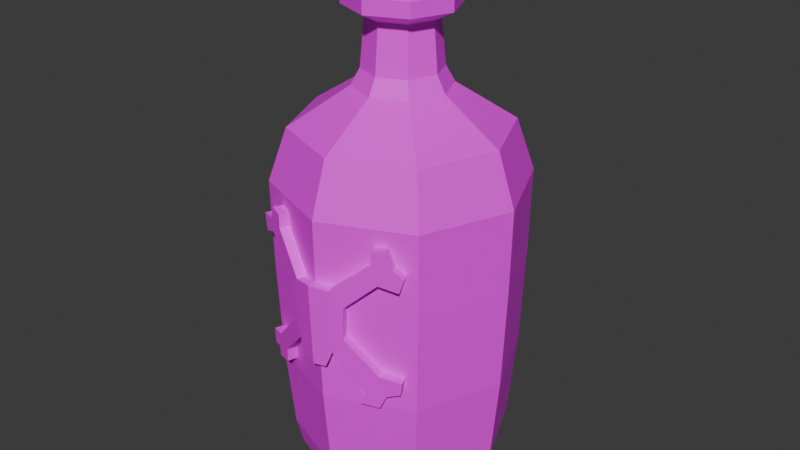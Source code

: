# Source: SM_Prop_Rum_Bottle_01.blend  (saved by Blender 4.5.88; exported with 4.5.12 LTS)
import bpy
from mathutils import Matrix  # noqa: F401  (used for matrix-valued properties, if any)

bpy.ops.wm.read_factory_settings(use_empty=True)
scene = bpy.context.scene
scene.name = 'Scene'

# ---- collections
col_sm_prop_rum_bottle_01 = bpy.data.collections.new('SM_Prop_Rum_Bottle_01'); scene.collection.children.link(col_sm_prop_rum_bottle_01)

# ---- images (referenced by path relative to the original .blend; pixels are not part of the script)
import os
ASSET_DIR = os.environ.get("B2B_ASSET_DIR", "")  # directory of the original .blend (textures are referenced by path, not embedded)
HERE = os.path.dirname(os.path.abspath(__file__))  # packed textures are extracted next to this script under _unpacked/

def load_image(name, relpath, width, height, colorspace="sRGB"):
    """Load a texture the original file referenced (path relative to the .blend, or extracted next to this script)."""
    p = next((c for c in (os.path.join(HERE, relpath), os.path.join(ASSET_DIR, relpath)) if relpath and os.path.exists(c)), "")
    if p:
        img = bpy.data.images.load(p, check_existing=True)
        img.name = name
    else:  # same state as the original file: an image datablock whose file is absent (Cycles renders it pink)
        img = bpy.data.images.new(name, width, height)
        img.source = "FILE"
        img.filepath = "//" + (relpath or name)
    img.colorspace_settings.name = colorspace
    return img
img_file1287 = load_image('file1287', 'PolygonClub_Texture_01.psd', 1024, 1024, 'sRGB')

# ---- materials (node trees are filled in below, after node groups)
mat_polygonclub_mat11 = bpy.data.materials.new('PolygonClub_MAT11')
mat_polygonclub_mat11.diffuse_color = (1.0, 1.0, 1.0, 1.0)
mat_polygonclub_mat11.roughness = 0.5528

# ---- material node trees
mat_polygonclub_mat11.use_nodes = True; mat_polygonclub_mat11.node_tree.nodes.clear()
_N = mat_polygonclub_mat11.node_tree.nodes; _L = mat_polygonclub_mat11.node_tree.links
n0 = _N.new('ShaderNodeBsdfPrincipled'); n0.name = 'Principled BSDF'; n0.location = (-200, 100)
n0.inputs[2].default_value = 0.5528
n0.inputs[27].default_value = (0.0, 0.0, 0.0, 1.0)
n0.inputs[28].default_value = 1.0
n1 = _N.new('ShaderNodeOutputMaterial'); n1.name = 'Material Output'; n1.location = (200, 100)
n2 = _N.new('ShaderNodeNormalMap'); n2.name = 'Normal Map'; n2.location = (-600, -600)
n2.label = 'Normal/Map'
n3 = _N.new('ShaderNodeTexImage'); n3.name = 'Image Texture'; n3.location = (-600, 300)
n3.image = img_file1287
_L.new(n0.outputs[0], n1.inputs[0])
_L.new(n2.outputs[0], n0.inputs[5])
_L.new(n3.outputs[0], n0.inputs[0])
n1.is_active_output = True

# ---- world
world_world = bpy.data.worlds.new('World'); scene.world = world_world
world_world.use_nodes = True; world_world.node_tree.nodes.clear()
_N = world_world.node_tree.nodes; _L = world_world.node_tree.links
n0 = _N.new('ShaderNodeOutputWorld'); n0.name = 'World Output'; n0.location = (200, 100)
n1 = _N.new('ShaderNodeBackground'); n1.name = 'Background'; n1.location = (-200, 100)
n1.inputs[0].default_value = (0.05088, 0.05088, 0.05088, 1.0)
_L.new(n1.outputs[0], n0.inputs[0])
n0.is_active_output = True
world_world.color = (0.05088, 0.05088, 0.05088)
world_world.sun_shadow_jitter_overblur = 0.0

# ---- meshes
me_mesh = bpy.data.meshes.new('Mesh')
me_mesh.from_pydata([(0.01996, -0.01996, 0.4194), (0.02822, 4.006e-08, 0.4194), (0.01996, 0.01996, 0.4194), (-3.24e-09, 0.02822, 0.4194), (-0.02822, 2.537e-08, 0.4194), (-0.01996, -0.01996, 0.4194), (-1.059e-08, -0.02036, 0.3676), (0.0144, -0.0144, 0.3676), (0.02036, 3.247e-08, 0.3676), (0.0144, 0.0144, 0.3676), (-5.864e-09, 0.02036, 0.3676), (-0.0144, 0.0144, 0.3676), (-0.02036, 2.618e-08, 0.3676), (-0.0144, -0.0144, 0.3676), (0.0006028, -0.03656, 0.3186), (0.02627, -0.02542, 0.3186), (0.03656, 0.0006028, 0.3186), (0.02542, 0.02627, 0.3186), (-0.0006028, 0.03656, 0.3186), (-0.02627, 0.02542, 0.3186), (-0.03656, -0.0006028, 0.3186), (-0.02542, -0.02627, 0.3186), (0.0004348, -0.02637, 0.3679), (0.01895, -0.01834, 0.3679), (0.02637, 0.0004348, 0.3679), (0.01834, 0.01895, 0.3679), (-0.0004348, 0.02637, 0.3679), (-0.01895, 0.01834, 0.3679), (-0.02637, -0.0004348, 0.3679), (-0.01834, -0.01895, 0.3679), (0.0006987, -0.04237, 0.3762), (0.03045, -0.02946, 0.3762), (0.04237, 0.0006987, 0.3762), (0.02946, 0.03045, 0.3762), (-0.0006987, 0.04237, 0.3762), (-0.03045, 0.02946, 0.3762), (-0.04237, -0.0006986, 0.3762), (-0.02946, -0.03045, 0.3762), (0.0005836, -0.03539, 0.3923), (0.0006987, -0.04237, 0.3875), (0.02544, -0.02461, 0.3923), (0.03045, -0.02946, 0.3875), (0.03539, 0.0005837, 0.3923), (0.04237, 0.0006987, 0.3875), (0.02461, 0.02544, 0.3923), (0.02946, 0.03045, 0.3875), (-0.0005836, 0.03539, 0.3923), (-0.0006987, 0.04237, 0.3875), (-0.02544, 0.02461, 0.3923), (-0.03045, 0.02946, 0.3875), (-0.03539, -0.0005836, 0.3923), (-0.04237, -0.0006986, 0.3875), (-0.02461, -0.02544, 0.3923), (-0.02946, -0.03045, 0.3875), (0.001507, -0.09141, 0.1064), (0.0657, -0.06357, 0.1064), (0.09141, 0.001507, 0.1064), (0.06357, 0.0657, 0.1064), (-0.001507, 0.09141, 0.1064), (-0.0657, 0.06357, 0.1064), (-0.09141, -0.001507, 0.1064), (-0.06357, -0.0657, 0.1064), (0.06799, -0.06578, 0.1834), (0.09459, 0.00156, 0.1834), (0.06578, 0.06799, 0.1834), (-0.00156, 0.09459, 0.1834), (-0.06799, 0.06578, 0.1834), (-0.09459, -0.00156, 0.1834), (-0.06578, -0.06799, 0.1834), (0.001404, -0.08516, 0.03902), (0.001034, -0.06269, -6.679e-05), (0.06121, -0.05923, 0.03902), (0.04506, -0.0436, -6.679e-05), (0.08516, 0.001404, 0.03902), (0.06269, 0.001034, -6.679e-05), (0.05923, 0.06121, 0.03902), (0.0436, 0.04506, -6.679e-05), (-0.001404, 0.08516, 0.03902), (-0.001034, 0.06269, -6.68e-05), (-0.06121, 0.05923, 0.03902), (-0.04506, 0.0436, -6.679e-05), (-0.08516, -0.001404, 0.03902), (-0.06269, -0.001034, -6.679e-05), (-0.05923, -0.06121, 0.03902), (-0.0436, -0.04506, -6.679e-05), (0.0004891, -0.02966, 0.3311), (0.02132, -0.02063, 0.3311), (0.02966, 0.0004891, 0.3311), (0.02063, 0.02132, 0.3311), (-0.0004891, 0.02966, 0.3311), (-0.02132, 0.02063, 0.3311), (-0.02966, -0.0004891, 0.3311), (-0.02063, -0.02132, 0.3311), (0.00135, -0.08189, 0.2895), (0.00158, -0.09581, 0.2492), (0.06886, -0.06663, 0.2492), (0.09581, 0.00158, 0.2492), (0.06663, 0.06886, 0.2492), (-0.00158, 0.09581, 0.2492), (-0.06886, 0.06663, 0.2492), (-0.09581, -0.00158, 0.2492), (-0.06663, -0.06886, 0.2492), (0.001317, -0.07988, 0.01757), (0.05742, -0.05555, 0.01757), (-0.05555, -0.05742, 0.01757), (0.07988, 0.001317, 0.01757), (0.05555, 0.05742, 0.01757), (-0.001317, 0.07988, 0.01757), (-0.05742, 0.05555, 0.01757), (-0.07988, -0.001317, 0.01757), (0.05886, -0.05695, 0.2895), (0.08189, 0.00135, 0.2895), (0.05695, 0.05886, 0.2895), (-0.00135, 0.08189, 0.2895), (-0.05886, 0.05695, 0.2895), (-0.08189, -0.00135, 0.2895), (-0.05695, -0.05886, 0.2895), (0.001566, -0.09495, 0.2028), (0.01292, -0.09001, 0.2016), (0.04024, -0.07859, 0.2247), (0.04107, -0.07844, 0.2364), (0.04995, -0.07462, 0.2376), (0.054, -0.07262, 0.2248), (0.06131, -0.06934, 0.2184), (0.05813, -0.07053, 0.2085), (0.04449, -0.0765, 0.2114), (0.02192, -0.0859, 0.1906), (0.001531, -0.09283, 0.1408), (0.02072, -0.08548, 0.1642), (0.04307, -0.0747, 0.138), (0.05862, -0.06783, 0.135), (0.05729, -0.06802, 0.1255), (0.04814, -0.07184, 0.1219), (0.04307, -0.0736, 0.1114), (0.03015, -0.07925, 0.1127), (0.03376, -0.07812, 0.1232), (0.01287, -0.0884, 0.1524), (0.007909, -0.09007, 0.1409), (-0.01001, -0.08833, 0.1421), (-0.01155, -0.08815, 0.1527), (-0.03851, -0.07637, 0.125), (-0.03998, -0.07531, 0.1134), (-0.05175, -0.07058, 0.1113), (-0.05246, -0.07065, 0.1199), (-0.05895, -0.06804, 0.1188), (-0.05927, -0.06841, 0.131), (-0.04792, -0.07298, 0.133), (-0.01938, -0.08549, 0.1632), (-0.01073, -0.09006, 0.201), (-0.03498, -0.08098, 0.2283), (-0.03488, -0.08122, 0.2391), (-0.04472, -0.07735, 0.2401), (-0.04775, -0.07598, 0.2305), (-0.05867, -0.07165, 0.2293), (-0.05636, -0.07232, 0.2167), (-0.04645, -0.0763, 0.2201), (-0.01989, -0.08634, 0.1954), (0.001685, -0.1022, 0.2033), (-0.0136, -0.09732, 0.2008), (-0.02276, -0.0936, 0.195), (-0.03785, -0.08826, 0.2285), (-0.04932, -0.08357, 0.2201), (-0.06154, -0.07892, 0.2295), (-0.05923, -0.07958, 0.2161), (-0.05062, -0.08325, 0.2305), (-0.0476, -0.08462, 0.2403), (-0.03775, -0.08849, 0.2392), (0.02503, -0.09305, 0.1899), (0.01603, -0.09718, 0.2016), (0.0476, -0.08366, 0.2113), (0.04335, -0.08576, 0.2249), (0.05711, -0.07979, 0.2247), (0.05305, -0.0818, 0.2379), (0.04418, -0.08562, 0.2366), (0.06124, -0.07769, 0.2079), (0.06442, -0.07651, 0.2185), (0.03326, -0.08641, 0.1121), (0.03687, -0.08527, 0.1224), (0.04617, -0.08075, 0.1107), (0.05125, -0.07899, 0.1215), (0.00165, -0.1, 0.1393), (0.01102, -0.09719, 0.1394), (0.01598, -0.09556, 0.1521), (0.02383, -0.09268, 0.1645), (0.04618, -0.08187, 0.1377), (0.06173, -0.07501, 0.1349), (0.0604, -0.07517, 0.1249), (-0.06182, -0.07528, 0.118), (-0.06214, -0.07569, 0.1309), (-0.05533, -0.07791, 0.1195), (-0.05079, -0.08024, 0.1326), (-0.05462, -0.07783, 0.1106), (-0.04285, -0.08256, 0.1129), (-0.04138, -0.08362, 0.1244), (-0.02225, -0.09277, 0.1633), (-0.01442, -0.09542, 0.1524), (-0.01288, -0.09555, 0.1407), (0.007339, -0.02518, 0.4194), (0.001203, -0.01611, 0.4194), (-0.004779, -0.02624, 0.4194), (-1.308e-08, -0.02502, 0.3983), (-0.01791, 0.01791, 0.4003), (-0.02198, 0.01507, 0.4194), (-0.008393, 0.007961, 0.4194), (-0.01402, 0.02242, 0.4194)], [], [(0, 7, 8, 1), (1, 8, 9, 2), (2, 9, 10, 3), (4, 12, 13, 5), (197, 198, 200), (198, 199, 200), (201, 203, 204), (14, 15, 86, 85), (15, 16, 87, 86), (16, 17, 88, 87), (17, 18, 89, 88), (18, 19, 90, 89), (19, 20, 91, 90), (20, 21, 92, 91), (21, 14, 85, 92), (23, 22, 85, 86), (24, 23, 86, 87), (25, 24, 87, 88), (26, 25, 88, 89), (27, 26, 89, 90), (28, 27, 90, 91), (29, 28, 91, 92), (22, 29, 92, 85), (22, 23, 31, 30), (23, 24, 32, 31), (24, 25, 33, 32), (25, 26, 34, 33), (26, 27, 35, 34), (27, 28, 36, 35), (28, 29, 37, 36), (29, 22, 30, 37), (38, 39, 41, 40), (39, 38, 52, 53), (40, 41, 43, 42), (42, 43, 45, 44), (44, 45, 47, 46), (46, 47, 49, 48), (48, 49, 51, 50), (50, 51, 53, 52), (46, 40, 42, 44), (30, 31, 41, 39), (31, 32, 43, 41), (32, 33, 45, 43), (33, 34, 47, 45), (34, 35, 49, 47), (35, 36, 51, 49), (36, 37, 53, 51), (37, 30, 39, 53), (69, 102, 103, 71), (70, 102, 104, 84), (71, 103, 105, 73), (73, 105, 106, 75), (75, 106, 107, 77), (77, 107, 108, 79), (79, 108, 109, 81), (81, 109, 104, 83), (69, 71, 55, 54), (71, 73, 56, 55), (73, 75, 57, 56), (75, 77, 58, 57), (77, 79, 59, 58), (81, 60, 59, 79), (81, 83, 61, 60), (83, 69, 54, 61), (82, 80, 70, 84), (70, 80, 78, 72), (72, 78, 76, 74), (52, 38, 48, 50), (48, 38, 40, 46), (93, 110, 15, 14), (110, 111, 16, 15), (111, 112, 17, 16), (112, 113, 18, 17), (113, 114, 19, 18), (114, 115, 20, 19), (115, 116, 21, 20), (116, 93, 14, 21), (126, 62, 125), (125, 62, 124), (117, 118, 94), (94, 119, 120), (95, 94, 120, 121), (95, 121, 122, 123), (95, 123, 62), (123, 124, 62), (62, 63, 96, 95), (63, 64, 97, 96), (64, 65, 98, 97), (65, 66, 99, 98), (66, 67, 100, 99), (67, 68, 101, 100), (159, 158, 160, 161), (162, 163, 161, 164), (161, 160, 164), (165, 164, 160, 166), (94, 93, 116, 101), (136, 137, 135), (127, 54, 137), (135, 137, 54, 134), (134, 54, 55, 133), (132, 133, 55, 131), (131, 55, 62, 130), (130, 62, 129), (55, 56, 63, 62), (56, 57, 64, 63), (57, 58, 65, 64), (58, 59, 66, 65), (59, 60, 67, 66), (60, 61, 68, 67), (139, 140, 138), (142, 143, 144, 61), (127, 138, 54), (54, 138, 140, 141), (61, 54, 141, 142), (68, 61, 144, 145), (145, 146, 68), (103, 102, 70, 72), (104, 102, 69, 83), (105, 103, 72, 74), (106, 105, 74, 76), (107, 106, 76, 78), (108, 107, 78, 80), (109, 108, 80, 82), (104, 109, 82, 84), (110, 93, 94, 95), (111, 110, 95, 96), (112, 111, 96, 97), (113, 112, 97, 98), (114, 113, 98, 99), (115, 114, 99, 100), (116, 115, 100, 101), (168, 182, 183, 167), (168, 167, 169, 170), (170, 171, 172, 173), (171, 169, 174, 175), (170, 169, 171), (177, 176, 178, 179), (184, 183, 182, 177), (177, 179, 184), (185, 184, 179, 186), (188, 187, 189, 190), (189, 191, 192, 193), (189, 193, 190), (194, 190, 193, 195), (195, 196, 180), (68, 156, 155), (155, 154, 68), (101, 68, 154, 153), (148, 117, 94), (149, 94, 150), (150, 94, 101, 151), (152, 151, 101, 153), (117, 148, 158, 157), (159, 156, 147, 194), (148, 149, 160, 158), (155, 156, 159, 161), (153, 154, 163, 162), (154, 155, 161, 163), (152, 153, 162, 164), (151, 152, 164, 165), (149, 150, 166, 160), (150, 151, 165, 166), (118, 117, 157, 168), (126, 125, 169, 167), (119, 118, 168, 170), (122, 121, 172, 171), (121, 120, 173, 172), (120, 119, 170, 173), (125, 124, 174, 169), (124, 123, 175, 174), (123, 122, 171, 175), (135, 134, 176, 177), (134, 133, 178, 176), (133, 132, 179, 178), (127, 137, 181, 180), (137, 136, 182, 181), (167, 183, 128, 126), (129, 128, 183, 184), (136, 135, 177, 182), (130, 129, 184, 185), (132, 131, 186, 179), (131, 130, 185, 186), (145, 144, 187, 188), (144, 143, 189, 187), (146, 145, 188, 190), (143, 142, 191, 189), (142, 141, 192, 191), (141, 140, 193, 192), (147, 146, 190, 194), (140, 139, 195, 193), (138, 127, 180, 196), (139, 138, 196, 195), (148, 94, 149), (94, 118, 119), (156, 68, 146, 147), (62, 126, 128, 129), (0, 1, 2, 198, 197), (198, 2, 3, 203), (198, 203, 5, 199), (5, 13, 6, 200, 199), (197, 200, 6, 7, 0), (202, 201, 11, 12, 4), (5, 203, 202, 4), (204, 203, 3), (3, 10, 11, 201, 204), (202, 203, 201), (195, 158, 159, 194), (182, 180, 181), (168, 157, 180, 182), (195, 180, 157, 158)])
me_mesh.polygons.foreach_set('use_smooth', [True] * 210)
_k = set([(0, 1), (0, 7), (0, 197), (1, 2), (1, 8), (2, 3), (2, 9), (2, 198), (3, 10), (3, 203), (3, 204), (4, 5), (4, 12), (4, 202), (5, 13), (5, 199), (5, 203), (6, 7), (6, 13), (6, 200), (7, 8), (8, 9), (9, 10), (10, 11), (11, 12), (11, 201), (12, 13), (14, 15), (14, 21), (14, 85), (14, 93), (15, 16), (15, 86), (15, 110), (16, 17), (16, 87), (16, 111), (17, 18), (17, 88), (17, 112), (18, 19), (18, 89), (18, 113), (19, 20), (19, 90), (19, 114), (20, 21), (20, 91), (20, 115), (21, 92), (21, 116), (22, 23), (22, 29), (22, 30), (22, 85), (23, 24), (23, 31), (23, 86), (24, 25), (24, 32), (24, 87), (25, 26), (25, 33), (25, 88), (26, 27), (26, 34), (26, 89), (27, 28), (27, 35), (27, 90), (28, 29), (28, 36), (28, 91), (29, 37), (29, 92), (30, 31), (30, 37), (30, 39), (31, 32), (31, 41), (32, 33), (32, 43), (33, 34), (33, 45), (34, 35), (34, 47), (35, 36), (35, 49), (36, 37), (36, 51), (37, 53), (38, 39), (38, 40), (38, 48), (38, 52), (39, 41), (39, 53), (40, 41), (40, 42), (40, 46), (41, 43), (42, 43), (42, 44), (43, 45), (44, 45), (44, 46), (45, 47), (46, 47), (46, 48), (47, 49), (48, 49), (48, 50), (49, 51), (50, 51), (50, 52), (51, 53), (52, 53), (54, 55), (54, 61), (54, 69), (54, 127), (54, 134), (54, 137), (54, 138), (54, 141), (55, 56), (55, 62), (55, 71), (55, 131), (55, 133), (56, 57), (56, 63), (56, 73), (57, 58), (57, 64), (57, 75), (58, 59), (58, 65), (58, 77), (59, 60), (59, 66), (59, 79), (60, 61), (60, 67), (60, 81), (61, 68), (61, 83), (61, 142), (61, 144), (62, 63), (62, 95), (62, 123), (62, 124), (62, 125), (62, 126), (62, 129), (62, 130), (63, 64), (63, 96), (64, 65), (64, 97), (65, 66), (65, 98), (66, 67), (66, 99), (67, 68), (67, 100), (68, 101), (68, 145), (68, 146), (68, 154), (68, 155), (68, 156), (69, 71), (69, 83), (69, 102), (70, 72), (70, 80), (70, 84), (70, 102), (71, 73), (71, 103), (72, 74), (72, 78), (72, 103), (73, 75), (73, 105), (74, 76), (74, 105), (75, 77), (75, 106), (76, 78), (76, 106), (77, 79), (77, 107), (78, 80), (78, 107), (79, 81), (79, 108), (80, 82), (80, 108), (81, 83), (81, 109), (82, 84), (82, 109), (83, 104), (84, 104), (85, 86), (85, 92), (86, 87), (87, 88), (88, 89), (89, 90), (90, 91), (91, 92), (93, 94), (93, 110), (93, 116), (94, 95), (94, 101), (94, 117), (94, 118), (94, 119), (94, 120), (94, 148), (94, 149), (94, 150), (95, 96), (95, 110), (95, 121), (95, 123), (96, 97), (96, 111), (97, 98), (97, 112), (98, 99), (98, 113), (99, 100), (99, 114), (100, 101), (100, 115), (101, 116), (101, 151), (101, 153), (102, 103), (102, 104), (103, 105), (104, 109), (105, 106), (106, 107), (107, 108), (108, 109), (110, 111), (111, 112), (112, 113), (113, 114), (114, 115), (115, 116), (117, 118), (117, 148), (117, 157), (118, 119), (118, 168), (119, 120), (119, 170), (120, 121), (120, 173), (121, 122), (121, 172), (122, 123), (122, 171), (123, 124), (123, 175), (124, 125), (124, 174), (125, 126), (125, 169), (126, 128), (126, 167), (127, 137), (127, 138), (127, 180), (128, 129), (128, 183), (129, 130), (129, 184), (130, 131), (130, 185), (131, 132), (131, 186), (132, 133), (132, 179), (133, 134), (133, 178), (134, 135), (134, 176), (135, 136), (135, 137), (135, 177), (136, 137), (136, 182), (137, 181), (138, 139), (138, 140), (138, 196), (139, 140), (139, 195), (140, 141), (140, 193), (141, 142), (141, 192), (142, 143), (142, 191), (143, 144), (143, 189), (144, 145), (144, 187), (145, 146), (145, 188), (146, 147), (146, 190), (147, 156), (147, 194), (148, 149), (148, 158), (149, 150), (149, 160), (150, 151), (150, 166), (151, 152), (151, 165), (152, 153), (152, 164), (153, 154), (153, 162), (154, 155), (154, 163), (155, 156), (155, 161), (156, 159), (157, 158), (157, 168), (157, 180), (158, 159), (158, 160), (158, 195), (159, 161), (159, 194), (160, 161), (160, 164), (160, 166), (161, 163), (161, 164), (162, 163), (162, 164), (164, 165), (165, 166), (167, 168), (167, 169), (167, 183), (168, 170), (168, 182), (169, 170), (169, 171), (169, 174), (170, 171), (170, 173), (171, 172), (171, 175), (172, 173), (174, 175), (176, 177), (176, 178), (177, 179), (177, 182), (177, 184), (178, 179), (179, 184), (179, 186), (180, 181), (180, 182), (180, 195), (180, 196), (181, 182), (182, 183), (183, 184), (184, 185), (185, 186), (187, 188), (187, 189), (188, 190), (189, 190), (189, 191), (189, 193), (190, 193), (190, 194), (191, 192), (192, 193), (193, 195), (194, 195), (195, 196), (197, 198), (197, 200), (198, 199), (198, 200), (198, 203), (199, 200), (201, 202), (201, 203), (201, 204), (202, 203), (203, 204)])
me_mesh.attributes.new('sharp_edge', 'BOOLEAN', 'EDGE').data.foreach_set('value', [ (min(e.vertices), max(e.vertices)) in _k for e in me_mesh.edges])
_uv = me_mesh.uv_layers.new(name='map1')
_uv.uv.foreach_set('vector', [0.358, 0.1474, 0.3581, 0.1482, 0.358, 0.1482, 0.3578, 0.1474, 0.3578, 0.1474, 0.358, 0.1482, 0.358, 0.1481, 0.3579, 0.1473, 0.3579, 0.1473, 0.358, 0.1481, 0.3582, 0.1481, 0.3582, 0.1473, 0.3588, 0.1473, 0.3586, 0.1482, 0.3586, 0.1482, 0.3587, 0.1474, 0.3583, 0.1474, 0.3583, 0.1474, 0.3584, 0.1478, 0.3583, 0.1474, 0.3585, 0.1474, 0.3584, 0.1478, 0.3585, 0.1476, 0.3584, 0.1473, 0.3585, 0.1473, 0.2511, 0.2071, 0.2508, 0.2071, 0.2508, 0.2069, 0.2511, 0.2069, 0.2508, 0.2071, 0.2506, 0.2071, 0.2507, 0.2069, 0.2508, 0.2069, 0.2506, 0.2071, 0.2507, 0.2071, 0.2508, 0.2069, 0.2507, 0.2069, 0.2507, 0.2071, 0.251, 0.2071, 0.251, 0.2069, 0.2508, 0.2069, 0.251, 0.2071, 0.2513, 0.2071, 0.2512, 0.2069, 0.251, 0.2069, 0.2513, 0.2071, 0.2515, 0.2071, 0.2514, 0.2069, 0.2512, 0.2069, 0.2515, 0.2071, 0.2514, 0.2071, 0.2513, 0.2069, 0.2514, 0.2069, 0.2514, 0.2071, 0.2511, 0.2071, 0.2511, 0.2069, 0.2513, 0.2069, 0.2508, 0.2065, 0.2511, 0.2065, 0.2511, 0.2069, 0.2508, 0.2069, 0.2507, 0.2065, 0.2508, 0.2065, 0.2508, 0.2069, 0.2507, 0.2069, 0.2508, 0.2065, 0.2507, 0.2065, 0.2507, 0.2069, 0.2508, 0.2069, 0.251, 0.2065, 0.2508, 0.2065, 0.2508, 0.2069, 0.251, 0.2069, 0.2512, 0.2065, 0.251, 0.2065, 0.251, 0.2069, 0.2512, 0.2069, 0.2513, 0.2065, 0.2512, 0.2065, 0.2512, 0.2069, 0.2514, 0.2069, 0.2513, 0.2065, 0.2513, 0.2065, 0.2514, 0.2069, 0.2513, 0.2069, 0.2511, 0.2065, 0.2513, 0.2065, 0.2513, 0.2069, 0.2511, 0.2069, 0.2511, 0.2065, 0.2508, 0.2065, 0.2507, 0.2064, 0.2511, 0.2063, 0.2508, 0.2065, 0.2507, 0.2065, 0.2505, 0.2064, 0.2507, 0.2064, 0.2507, 0.2065, 0.2508, 0.2065, 0.2506, 0.2064, 0.2505, 0.2064, 0.2508, 0.2065, 0.251, 0.2065, 0.251, 0.2064, 0.2506, 0.2064, 0.251, 0.2065, 0.2512, 0.2065, 0.2513, 0.2064, 0.251, 0.2064, 0.2512, 0.2065, 0.2513, 0.2065, 0.2515, 0.2064, 0.2513, 0.2064, 0.2513, 0.2065, 0.2513, 0.2065, 0.2515, 0.2064, 0.2515, 0.2064, 0.2513, 0.2065, 0.2511, 0.2065, 0.2511, 0.2063, 0.2515, 0.2064, 0.2511, 0.2061, 0.2511, 0.2062, 0.2507, 0.2062, 0.2508, 0.2062, 0.2511, 0.2062, 0.2511, 0.2061, 0.2514, 0.2062, 0.2514, 0.2062, 0.2508, 0.2062, 0.2507, 0.2062, 0.2505, 0.2062, 0.2506, 0.2062, 0.2506, 0.2062, 0.2505, 0.2062, 0.2506, 0.2063, 0.2507, 0.2062, 0.2507, 0.2062, 0.2506, 0.2063, 0.251, 0.2063, 0.251, 0.2062, 0.251, 0.2062, 0.251, 0.2063, 0.2513, 0.2063, 0.2513, 0.2062, 0.2513, 0.2062, 0.2513, 0.2063, 0.2515, 0.2062, 0.2514, 0.2062, 0.2514, 0.2062, 0.2515, 0.2062, 0.2514, 0.2062, 0.2514, 0.2062, 0.251, 0.2062, 0.2508, 0.2062, 0.2506, 0.2062, 0.2507, 0.2062, 0.2511, 0.2063, 0.2507, 0.2064, 0.2507, 0.2062, 0.2511, 0.2062, 0.2507, 0.2064, 0.2505, 0.2064, 0.2505, 0.2062, 0.2507, 0.2062, 0.2505, 0.2064, 0.2506, 0.2064, 0.2506, 0.2063, 0.2505, 0.2062, 0.2506, 0.2064, 0.251, 0.2064, 0.251, 0.2063, 0.2506, 0.2063, 0.251, 0.2064, 0.2513, 0.2064, 0.2513, 0.2063, 0.251, 0.2063, 0.2513, 0.2064, 0.2515, 0.2064, 0.2515, 0.2062, 0.2513, 0.2063, 0.2515, 0.2064, 0.2515, 0.2064, 0.2514, 0.2062, 0.2515, 0.2062, 0.2515, 0.2064, 0.2511, 0.2063, 0.2511, 0.2062, 0.2514, 0.2062, 0.325, 0.1857, 0.325, 0.1858, 0.3248, 0.1858, 0.3248, 0.1857, 0.325, 0.1858, 0.325, 0.1858, 0.3252, 0.1858, 0.3252, 0.1858, 0.3248, 0.1857, 0.3248, 0.1858, 0.3248, 0.1857, 0.3247, 0.1856, 0.3247, 0.1856, 0.3248, 0.1857, 0.3248, 0.1856, 0.3248, 0.1856, 0.3248, 0.1856, 0.3248, 0.1856, 0.325, 0.1856, 0.325, 0.1855, 0.325, 0.1855, 0.325, 0.1856, 0.3252, 0.1856, 0.3252, 0.1856, 0.3252, 0.1856, 0.3252, 0.1856, 0.3253, 0.1857, 0.3253, 0.1856, 0.3253, 0.1856, 0.3253, 0.1857, 0.3252, 0.1858, 0.3252, 0.1857, 0.325, 0.1857, 0.3248, 0.1857, 0.3248, 0.1855, 0.325, 0.1855, 0.3248, 0.1857, 0.3247, 0.1856, 0.3247, 0.1854, 0.3248, 0.1855, 0.3247, 0.1856, 0.3248, 0.1856, 0.3248, 0.1854, 0.3247, 0.1854, 0.3248, 0.1856, 0.325, 0.1855, 0.325, 0.1854, 0.3248, 0.1854, 0.325, 0.1855, 0.3252, 0.1856, 0.3252, 0.1854, 0.325, 0.1854, 0.3253, 0.1856, 0.3253, 0.1854, 0.3252, 0.1854, 0.3252, 0.1856, 0.3253, 0.1856, 0.3252, 0.1857, 0.3252, 0.1855, 0.3253, 0.1854, 0.3252, 0.1857, 0.325, 0.1857, 0.325, 0.1855, 0.3252, 0.1855, 0.3252, 0.1857, 0.3251, 0.1857, 0.325, 0.1858, 0.3252, 0.1858, 0.325, 0.1858, 0.3251, 0.1857, 0.325, 0.1857, 0.3249, 0.1858, 0.3249, 0.1858, 0.325, 0.1857, 0.3249, 0.1857, 0.3248, 0.1858, 0.2514, 0.2062, 0.2511, 0.2061, 0.2513, 0.2062, 0.2514, 0.2062, 0.2513, 0.2062, 0.2511, 0.2061, 0.2508, 0.2062, 0.251, 0.2062, 0.3254, 0.1853, 0.3253, 0.1852, 0.3253, 0.1852, 0.3253, 0.1852, 0.3253, 0.1852, 0.3252, 0.1852, 0.3252, 0.1852, 0.3253, 0.1852, 0.3252, 0.1852, 0.3251, 0.1853, 0.3252, 0.1852, 0.3252, 0.1852, 0.3251, 0.1853, 0.3251, 0.1854, 0.3252, 0.1853, 0.3252, 0.1852, 0.3251, 0.1854, 0.3252, 0.1854, 0.3252, 0.1853, 0.3252, 0.1853, 0.3252, 0.1854, 0.3253, 0.1854, 0.3253, 0.1853, 0.3252, 0.1853, 0.3253, 0.1854, 0.3254, 0.1854, 0.3253, 0.1853, 0.3253, 0.1853, 0.3254, 0.1854, 0.3254, 0.1853, 0.3253, 0.1852, 0.3253, 0.1853, 0.3254, 0.1855, 0.3254, 0.1855, 0.3254, 0.1855, 0.3254, 0.1855, 0.3254, 0.1855, 0.3254, 0.1855, 0.3255, 0.1855, 0.3255, 0.1855, 0.3255, 0.1854, 0.3255, 0.1854, 0.3254, 0.1854, 0.3254, 0.1854, 0.3254, 0.1853, 0.3255, 0.1854, 0.3254, 0.1854, 0.3254, 0.1854, 0.3254, 0.1853, 0.3254, 0.1854, 0.3254, 0.1854, 0.3254, 0.1854, 0.3254, 0.1853, 0.3254, 0.1854, 0.3254, 0.1855, 0.3254, 0.1854, 0.3254, 0.1855, 0.3254, 0.1855, 0.3254, 0.1855, 0.3252, 0.1855, 0.3252, 0.1853, 0.3254, 0.1853, 0.3252, 0.1855, 0.325, 0.1856, 0.325, 0.1854, 0.3252, 0.1853, 0.325, 0.1856, 0.325, 0.1856, 0.325, 0.1855, 0.325, 0.1854, 0.325, 0.1856, 0.3252, 0.1856, 0.3252, 0.1855, 0.325, 0.1855, 0.3252, 0.1856, 0.3253, 0.1856, 0.3253, 0.1855, 0.3252, 0.1855, 0.3253, 0.1856, 0.3255, 0.1856, 0.3255, 0.1854, 0.3253, 0.1855, 0.26, 0.2024, 0.2599, 0.2023, 0.2601, 0.2021, 0.2602, 0.2021, 0.2603, 0.2021, 0.2603, 0.2022, 0.2602, 0.2021, 0.2603, 0.2021, 0.2602, 0.2021, 0.2601, 0.2021, 0.2603, 0.2021, 0.2602, 0.202, 0.2603, 0.2021, 0.2601, 0.2021, 0.2601, 0.202, 0.325, 0.185, 0.325, 0.1849, 0.3252, 0.1848, 0.3253, 0.185, 0.3255, 0.1856, 0.3255, 0.1857, 0.3254, 0.1857, 0.3255, 0.1857, 0.3255, 0.1858, 0.3255, 0.1857, 0.3254, 0.1857, 0.3255, 0.1857, 0.3255, 0.1858, 0.3254, 0.1857, 0.3254, 0.1857, 0.3255, 0.1858, 0.3254, 0.1857, 0.3254, 0.1857, 0.3254, 0.1857, 0.3254, 0.1857, 0.3254, 0.1857, 0.3254, 0.1857, 0.3254, 0.1857, 0.3254, 0.1857, 0.3254, 0.1855, 0.3254, 0.1857, 0.3254, 0.1857, 0.3254, 0.1855, 0.3254, 0.1857, 0.3254, 0.1857, 0.3252, 0.1857, 0.3252, 0.1855, 0.3254, 0.1855, 0.3252, 0.1857, 0.325, 0.1858, 0.325, 0.1856, 0.3252, 0.1855, 0.325, 0.1858, 0.325, 0.1858, 0.325, 0.1856, 0.325, 0.1856, 0.325, 0.1858, 0.3252, 0.1858, 0.3252, 0.1856, 0.325, 0.1856, 0.3252, 0.1858, 0.3253, 0.1858, 0.3253, 0.1856, 0.3252, 0.1856, 0.3253, 0.1858, 0.3255, 0.1858, 0.3255, 0.1856, 0.3253, 0.1856, 0.3255, 0.1856, 0.3255, 0.1857, 0.3255, 0.1857, 0.3255, 0.1858, 0.3255, 0.1857, 0.3255, 0.1858, 0.3255, 0.1858, 0.3255, 0.1857, 0.3255, 0.1857, 0.3255, 0.1858, 0.3255, 0.1858, 0.3255, 0.1857, 0.3255, 0.1857, 0.3255, 0.1858, 0.3255, 0.1858, 0.3255, 0.1858, 0.3255, 0.1858, 0.3255, 0.1858, 0.3255, 0.1856, 0.3255, 0.1858, 0.3255, 0.1858, 0.3255, 0.1857, 0.3255, 0.1857, 0.3255, 0.1857, 0.3255, 0.1856, 0.3248, 0.1858, 0.325, 0.1858, 0.325, 0.1858, 0.3249, 0.1858, 0.3252, 0.1858, 0.325, 0.1858, 0.325, 0.1857, 0.3252, 0.1857, 0.3248, 0.1857, 0.3248, 0.1858, 0.3249, 0.1858, 0.3248, 0.1858, 0.3248, 0.1856, 0.3248, 0.1857, 0.3248, 0.1858, 0.3249, 0.1857, 0.325, 0.1856, 0.3248, 0.1856, 0.3249, 0.1857, 0.325, 0.1857, 0.3252, 0.1856, 0.325, 0.1856, 0.325, 0.1857, 0.3251, 0.1857, 0.3253, 0.1857, 0.3252, 0.1856, 0.3251, 0.1857, 0.3252, 0.1857, 0.3252, 0.1858, 0.3253, 0.1857, 0.3252, 0.1857, 0.3252, 0.1858, 0.3248, 0.1848, 0.325, 0.1849, 0.325, 0.185, 0.3248, 0.185, 0.3247, 0.1848, 0.3248, 0.1848, 0.3248, 0.185, 0.3247, 0.185, 0.3248, 0.1848, 0.3247, 0.1848, 0.3247, 0.185, 0.3248, 0.185, 0.325, 0.1848, 0.3248, 0.1848, 0.3248, 0.185, 0.325, 0.185, 0.3252, 0.1848, 0.325, 0.1848, 0.325, 0.185, 0.3252, 0.185, 0.3253, 0.1848, 0.3252, 0.1848, 0.3252, 0.185, 0.3253, 0.185, 0.3252, 0.1848, 0.3253, 0.1848, 0.3253, 0.185, 0.3253, 0.185, 0.2597, 0.2023, 0.2597, 0.2027, 0.2597, 0.2026, 0.2597, 0.2024, 0.2597, 0.2023, 0.2597, 0.2024, 0.2595, 0.2022, 0.2595, 0.2021, 0.2595, 0.2021, 0.2594, 0.2021, 0.2595, 0.202, 0.2595, 0.202, 0.2594, 0.2021, 0.2595, 0.2022, 0.2594, 0.2022, 0.2594, 0.2021, 0.2595, 0.2021, 0.2595, 0.2022, 0.2594, 0.2021, 0.2596, 0.2029, 0.2596, 0.203, 0.2595, 0.203, 0.2595, 0.2029, 0.2595, 0.2028, 0.2597, 0.2026, 0.2597, 0.2027, 0.2596, 0.2029, 0.2596, 0.2029, 0.2595, 0.2029, 0.2595, 0.2028, 0.2594, 0.2028, 0.2595, 0.2028, 0.2595, 0.2029, 0.2594, 0.2028, 0.2603, 0.2028, 0.2603, 0.2029, 0.2603, 0.2029, 0.2602, 0.2028, 0.2603, 0.2029, 0.2603, 0.203, 0.2602, 0.203, 0.2602, 0.2029, 0.2603, 0.2029, 0.2602, 0.2029, 0.2602, 0.2028, 0.26, 0.2026, 0.2602, 0.2028, 0.2602, 0.2029, 0.2599, 0.2027, 0.2599, 0.2027, 0.2599, 0.2028, 0.2598, 0.2028, 0.3255, 0.1856, 0.3255, 0.1855, 0.3255, 0.1855, 0.3255, 0.1855, 0.3255, 0.1855, 0.3255, 0.1856, 0.3255, 0.1854, 0.3255, 0.1856, 0.3255, 0.1855, 0.3255, 0.1855, 0.3255, 0.1855, 0.3255, 0.1855, 0.3255, 0.1854, 0.3255, 0.1855, 0.3255, 0.1854, 0.3255, 0.1854, 0.3255, 0.1854, 0.3255, 0.1854, 0.3255, 0.1854, 0.3255, 0.1855, 0.3255, 0.1855, 0.3255, 0.1855, 0.3255, 0.1854, 0.3255, 0.1855, 0.2598, 0.2023, 0.2599, 0.2023, 0.2599, 0.2023, 0.2598, 0.2023, 0.26, 0.2024, 0.26, 0.2024, 0.26, 0.2026, 0.26, 0.2026, 0.2599, 0.2023, 0.2601, 0.2021, 0.2601, 0.2021, 0.2599, 0.2023, 0.2602, 0.2021, 0.26, 0.2024, 0.26, 0.2024, 0.2602, 0.2021, 0.2603, 0.2021, 0.2603, 0.2022, 0.2603, 0.2022, 0.2603, 0.2021, 0.2603, 0.2022, 0.2602, 0.2021, 0.2602, 0.2021, 0.2603, 0.2022, 0.2603, 0.2021, 0.2603, 0.2021, 0.2603, 0.2021, 0.2603, 0.2021, 0.2602, 0.202, 0.2603, 0.2021, 0.2603, 0.2021, 0.2602, 0.202, 0.2601, 0.2021, 0.2601, 0.202, 0.2601, 0.202, 0.2601, 0.2021, 0.2601, 0.202, 0.2602, 0.202, 0.2602, 0.202, 0.2601, 0.202, 0.2597, 0.2023, 0.2598, 0.2023, 0.2598, 0.2023, 0.2597, 0.2023, 0.2597, 0.2024, 0.2595, 0.2022, 0.2595, 0.2022, 0.2597, 0.2024, 0.2595, 0.2021, 0.2597, 0.2023, 0.2597, 0.2023, 0.2595, 0.2021, 0.2594, 0.2021, 0.2595, 0.202, 0.2595, 0.202, 0.2594, 0.2021, 0.2595, 0.202, 0.2595, 0.202, 0.2595, 0.202, 0.2595, 0.202, 0.2595, 0.202, 0.2595, 0.2021, 0.2595, 0.2021, 0.2595, 0.202, 0.2595, 0.2022, 0.2594, 0.2022, 0.2594, 0.2022, 0.2595, 0.2022, 0.2594, 0.2022, 0.2594, 0.2021, 0.2594, 0.2021, 0.2594, 0.2022, 0.2594, 0.2021, 0.2594, 0.2021, 0.2594, 0.2021, 0.2594, 0.2021, 0.2596, 0.2029, 0.2596, 0.203, 0.2596, 0.203, 0.2596, 0.2029, 0.2596, 0.203, 0.2595, 0.203, 0.2595, 0.203, 0.2596, 0.203, 0.2595, 0.203, 0.2595, 0.2029, 0.2595, 0.2029, 0.2595, 0.203, 0.2598, 0.2028, 0.2598, 0.2028, 0.2598, 0.2028, 0.2598, 0.2028, 0.2598, 0.2028, 0.2597, 0.2027, 0.2597, 0.2027, 0.2598, 0.2028, 0.2597, 0.2024, 0.2597, 0.2026, 0.2597, 0.2026, 0.2597, 0.2024, 0.2595, 0.2028, 0.2597, 0.2026, 0.2597, 0.2026, 0.2595, 0.2028, 0.2597, 0.2027, 0.2596, 0.2029, 0.2596, 0.2029, 0.2597, 0.2027, 0.2594, 0.2028, 0.2595, 0.2028, 0.2595, 0.2028, 0.2594, 0.2028, 0.2595, 0.2029, 0.2594, 0.2028, 0.2594, 0.2028, 0.2595, 0.2029, 0.2594, 0.2028, 0.2594, 0.2028, 0.2594, 0.2028, 0.2594, 0.2028, 0.2603, 0.2028, 0.2603, 0.2029, 0.2603, 0.2029, 0.2603, 0.2028, 0.2603, 0.2029, 0.2603, 0.2029, 0.2603, 0.2029, 0.2603, 0.2029, 0.2602, 0.2028, 0.2603, 0.2028, 0.2603, 0.2028, 0.2602, 0.2028, 0.2603, 0.2029, 0.2603, 0.203, 0.2603, 0.203, 0.2603, 0.2029, 0.2603, 0.203, 0.2602, 0.203, 0.2602, 0.203, 0.2603, 0.203, 0.2602, 0.203, 0.2602, 0.2029, 0.2602, 0.2029, 0.2602, 0.203, 0.26, 0.2026, 0.2602, 0.2028, 0.2602, 0.2028, 0.26, 0.2026, 0.2602, 0.2029, 0.2599, 0.2027, 0.2599, 0.2027, 0.2602, 0.2029, 0.2599, 0.2028, 0.2598, 0.2028, 0.2598, 0.2028, 0.2599, 0.2028, 0.2599, 0.2027, 0.2599, 0.2028, 0.2599, 0.2028, 0.2599, 0.2027, 0.3255, 0.1855, 0.3255, 0.1854, 0.3255, 0.1855, 0.3255, 0.1854, 0.3255, 0.1855, 0.3254, 0.1854, 0.3255, 0.1855, 0.3255, 0.1856, 0.3255, 0.1857, 0.3255, 0.1856, 0.3254, 0.1855, 0.3254, 0.1855, 0.3255, 0.1856, 0.3254, 0.1857, 0.358, 0.1474, 0.3578, 0.1474, 0.3579, 0.1473, 0.3583, 0.1474, 0.3583, 0.1474, 0.3583, 0.1474, 0.3579, 0.1473, 0.3582, 0.1473, 0.3584, 0.1473, 0.3583, 0.1474, 0.3584, 0.1473, 0.3587, 0.1474, 0.3585, 0.1474, 0.3587, 0.1474, 0.3586, 0.1482, 0.3584, 0.1483, 0.3584, 0.1478, 0.3585, 0.1474, 0.3583, 0.1474, 0.3584, 0.1478, 0.3584, 0.1483, 0.3581, 0.1482, 0.358, 0.1474, 0.3586, 0.1473, 0.3585, 0.1476, 0.3585, 0.1481, 0.3586, 0.1482, 0.3588, 0.1473, 0.3587, 0.1474, 0.3584, 0.1473, 0.3586, 0.1473, 0.3588, 0.1473, 0.3585, 0.1473, 0.3584, 0.1473, 0.3582, 0.1473, 0.3582, 0.1473, 0.3582, 0.1481, 0.3585, 0.1481, 0.3585, 0.1476, 0.3585, 0.1473, 0.3586, 0.1473, 0.3584, 0.1473, 0.3585, 0.1476, 0.2599, 0.2027, 0.2599, 0.2023, 0.26, 0.2024, 0.26, 0.2026, 0.2597, 0.2027, 0.2598, 0.2028, 0.2598, 0.2028, 0.2597, 0.2023, 0.2598, 0.2023, 0.2598, 0.2028, 0.2597, 0.2027, 0.2599, 0.2027, 0.2598, 0.2028, 0.2598, 0.2023, 0.2599, 0.2023])
me_mesh.materials.append(mat_polygonclub_mat11)
me_mesh.update()
me_mesh.normals_split_custom_set([tuple(v) for v in zip(*[iter([0.9149, -0.379, -0.1389, 0.9149, -0.379, -0.1389, 0.9149, -0.379, -0.1389, 0.9149, -0.379, -0.1389, 0.9149, 0.379, -0.1389, 0.9149, 0.379, -0.1389, 0.9149, 0.379, -0.1389, 0.9149, 0.379, -0.1389, 0.379, 0.9149, -0.1389, 0.379, 0.9149, -0.1389, 0.379, 0.9149, -0.1389, 0.379, 0.9149, -0.1389, -0.9149, -0.379, -0.1389, -0.9149, -0.379, -0.1389, -0.9149, -0.379, -0.1389, -0.9149, -0.379, -0.1389, -0.7969, -0.5387, 0.2734, -0.7969, -0.5387, 0.2734, -0.7969, -0.5387, 0.2734, 0.8496, -0.5014, 0.1636, 0.8496, -0.5014, 0.1636, 0.8496, -0.5014, 0.1636, -0.8983, -0.3497, 0.2661, -0.8983, -0.3497, 0.2661, -0.8983, -0.3497, 0.2661, 0.3544, -0.8171, 0.4547, 0.3544, -0.8171, 0.4547, 0.3544, -0.8171, 0.4547, 0.3544, -0.8171, 0.4547, 0.8283, -0.3272, 0.4547, 0.8283, -0.3272, 0.4547, 0.8283, -0.3272, 0.4547, 0.8283, -0.3272, 0.4547, 0.8171, 0.3544, 0.4547, 0.8171, 0.3544, 0.4547, 0.8171, 0.3544, 0.4547, 0.8171, 0.3544, 0.4547, 0.3272, 0.8284, 0.4547, 0.3272, 0.8284, 0.4547, 0.3272, 0.8284, 0.4547, 0.3272, 0.8284, 0.4547, -0.3544, 0.8171, 0.4547, -0.3544, 0.8171, 0.4547, -0.3544, 0.8171, 0.4547, -0.3544, 0.8171, 0.4547, -0.8283, 0.3272, 0.4547, -0.8283, 0.3272, 0.4547, -0.8283, 0.3272, 0.4547, -0.8283, 0.3272, 0.4547, -0.8171, -0.3544, 0.4547, -0.8171, -0.3544, 0.4547, -0.8171, -0.3544, 0.4547, -0.8171, -0.3544, 0.4547, -0.3272, -0.8283, 0.4547, -0.3272, -0.8283, 0.4547, -0.3272, -0.8283, 0.4547, -0.3272, -0.8283, 0.4547, 0.3965, -0.9143, 0.08217, 0.3965, -0.9143, 0.08217, 0.3965, -0.9143, 0.08217, 0.3965, -0.9143, 0.08217, 0.9269, -0.3662, 0.08217, 0.9269, -0.3662, 0.08217, 0.9269, -0.3662, 0.08217, 0.9269, -0.3662, 0.08217, 0.9143, 0.3965, 0.08217, 0.9143, 0.3965, 0.08217, 0.9143, 0.3965, 0.08217, 0.9143, 0.3965, 0.08217, 0.3662, 0.9269, 0.08217, 0.3662, 0.9269, 0.08217, 0.3662, 0.9269, 0.08217, 0.3662, 0.9269, 0.08217, -0.3965, 0.9143, 0.08217, -0.3965, 0.9143, 0.08217, -0.3965, 0.9143, 0.08217, -0.3965, 0.9143, 0.08217, -0.9269, 0.3662, 0.08217, -0.9269, 0.3662, 0.08217, -0.9269, 0.3662, 0.08217, -0.9269, 0.3662, 0.08217, -0.9143, -0.3965, 0.08217, -0.9143, -0.3965, 0.08217, -0.9143, -0.3965, 0.08217, -0.9143, -0.3965, 0.08217, -0.3662, -0.9269, 0.08217, -0.3662, -0.9269, 0.08217, -0.3662, -0.9269, 0.08217, -0.3662, -0.9269, 0.08217, 0.1942, -0.4478, -0.8728, 0.1942, -0.4478, -0.8728, 0.1942, -0.4478, -0.8728, 0.1942, -0.4478, -0.8728, 0.4539, -0.1793, -0.8728, 0.4539, -0.1793, -0.8728, 0.4539, -0.1793, -0.8728, 0.4539, -0.1793, -0.8728, 0.4478, 0.1942, -0.8728, 0.4478, 0.1942, -0.8728, 0.4478, 0.1942, -0.8728, 0.4478, 0.1942, -0.8728, 0.1793, 0.4539, -0.8728, 0.1793, 0.4539, -0.8728, 0.1793, 0.4539, -0.8728, 0.1793, 0.4539, -0.8728, -0.1942, 0.4478, -0.8728, -0.1942, 0.4478, -0.8728, -0.1942, 0.4478, -0.8728, -0.1942, 0.4478, -0.8728, -0.4539, 0.1793, -0.8728, -0.4539, 0.1793, -0.8728, -0.4539, 0.1793, -0.8728, -0.4539, 0.1793, -0.8728, -0.4478, -0.1942, -0.8728, -0.4478, -0.1942, -0.8728, -0.4478, -0.1942, -0.8728, -0.4478, -0.1942, -0.8728, -0.1793, -0.4539, -0.8728, -0.1793, -0.4539, -0.8728, -0.1793, -0.4539, -0.8728, -0.1793, -0.4539, -0.8728, 0.2403, -0.5542, 0.797, 0.2403, -0.5542, 0.797, 0.2403, -0.5542, 0.797, 0.2403, -0.5542, 0.797, -0.2219, -0.5618, 0.797, -0.2219, -0.5618, 0.797, -0.2219, -0.5618, 0.797, -0.2219, -0.5618, 0.797, 0.5618, -0.2219, 0.797, 0.5618, -0.2219, 0.797, 0.5618, -0.2219, 0.797, 0.5618, -0.2219, 0.797, 0.5542, 0.2403, 0.797, 0.5542, 0.2403, 0.797, 0.5542, 0.2403, 0.797, 0.5542, 0.2403, 0.797, 0.2219, 0.5618, 0.797, 0.2219, 0.5618, 0.797, 0.2219, 0.5618, 0.797, 0.2219, 0.5618, 0.797, -0.2403, 0.5542, 0.797, -0.2403, 0.5542, 0.797, -0.2403, 0.5542, 0.797, -0.2403, 0.5542, 0.797, -0.5618, 0.2219, 0.797, -0.5618, 0.2219, 0.797, -0.5618, 0.2219, 0.797, -0.5618, 0.2219, 0.797, -0.5542, -0.2403, 0.797, -0.5542, -0.2403, 0.797, -0.5542, -0.2403, 0.797, -0.5542, -0.2403, 0.797, 0.0, 0.0, 1.0, 0.0, 0.0, 1.0, 0.0, 0.0, 1.0, 0.0, 0.0, 1.0, 0.3979, -0.9174, -6.383e-07, 0.3979, -0.9174, -6.383e-07, 0.3979, -0.9174, -6.383e-07, 0.3979, -0.9174, -6.383e-07, 0.9301, -0.3674, 2.394e-07, 0.9301, -0.3674, 2.394e-07, 0.9301, -0.3674, 2.394e-07, 0.9301, -0.3674, 2.394e-07, 0.9174, 0.3979, -2.394e-07, 0.9174, 0.3979, -2.394e-07, 0.9174, 0.3979, -2.394e-07, 0.9174, 0.3979, -2.394e-07, 0.3674, 0.9301, -3.192e-07, 0.3674, 0.9301, -3.192e-07, 0.3674, 0.9301, -3.192e-07, 0.3674, 0.9301, -3.192e-07, -0.3979, 0.9174, 0.0, -0.3979, 0.9174, 0.0, -0.3979, 0.9174, 0.0, -0.3979, 0.9174, 0.0, -0.9301, 0.3674, -3.192e-07, -0.9301, 0.3674, -3.192e-07, -0.9301, 0.3674, -3.192e-07, -0.9301, 0.3674, -3.192e-07, -0.9174, -0.3979, -4.788e-07, -0.9174, -0.3979, -4.788e-07, -0.9174, -0.3979, -4.788e-07, -0.9174, -0.3979, -4.788e-07, -0.3674, -0.9301, -6.383e-07, -0.3674, -0.9301, -6.383e-07, -0.3674, -0.9301, -6.383e-07, -0.3674, -0.9301, -6.383e-07, 0.388, -0.8946, -0.2218, 0.388, -0.8946, -0.2218, 0.388, -0.8946, -0.2218, 0.388, -0.8946, -0.2218, -0.273, -0.6911, -0.6692, -0.273, -0.6911, -0.6692, -0.273, -0.6911, -0.6692, -0.273, -0.6911, -0.6692, 0.9069, -0.3582, -0.2218, 0.9069, -0.3582, -0.2218, 0.9069, -0.3582, -0.2218, 0.9069, -0.3582, -0.2218, 0.8946, 0.388, -0.2218, 0.8946, 0.388, -0.2218, 0.8946, 0.388, -0.2218, 0.8946, 0.388, -0.2218, 0.3582, 0.9069, -0.2218, 0.3582, 0.9069, -0.2218, 0.3582, 0.9069, -0.2218, 0.3582, 0.9069, -0.2218, -0.388, 0.8946, -0.2218, -0.388, 0.8946, -0.2218, -0.388, 0.8946, -0.2218, -0.388, 0.8946, -0.2218, -0.9069, 0.3582, -0.2218, -0.9069, 0.3582, -0.2218, -0.9069, 0.3582, -0.2218, -0.9069, 0.3582, -0.2218, -0.8946, -0.388, -0.2218, -0.8946, -0.388, -0.2218, -0.8946, -0.388, -0.2218, -0.8946, -0.388, -0.2218, 0.3964, -0.9141, -0.08544, 0.3964, -0.9141, -0.08544, 0.3964, -0.9141, -0.08544, 0.3964, -0.9141, -0.08544, 0.9267, -0.3661, -0.08544, 0.9267, -0.3661, -0.08544, 0.9267, -0.3661, -0.08544, 0.9267, -0.3661, -0.08544, 0.9141, 0.3964, -0.08544, 0.9141, 0.3964, -0.08544, 0.9141, 0.3964, -0.08544, 0.9141, 0.3964, -0.08544, 0.3661, 0.9267, -0.08544, 0.3661, 0.9267, -0.08544, 0.3661, 0.9267, -0.08544, 0.3661, 0.9267, -0.08544, -0.3964, 0.9141, -0.08544, -0.3964, 0.9141, -0.08544, -0.3964, 0.9141, -0.08544, -0.3964, 0.9141, -0.08544, -0.9267, 0.3661, -0.08544, -0.9267, 0.3661, -0.08544, -0.9267, 0.3661, -0.08544, -0.9267, 0.3661, -0.08544, -0.9141, -0.3964, -0.08544, -0.9141, -0.3964, -0.08544, -0.9141, -0.3964, -0.08544, -0.9141, -0.3964, -0.08544, -0.3661, -0.9267, -0.08544, -0.3661, -0.9267, -0.08544, -0.3661, -0.9267, -0.08544, -0.3661, -0.9267, -0.08544, 2.045e-10, -7.55e-08, -1.0, 2.045e-10, -7.55e-08, -1.0, 2.045e-10, -7.55e-08, -1.0, 2.045e-10, -7.55e-08, -1.0, -8.178e-11, -7.555e-08, -1.0, -8.178e-11, -7.555e-08, -1.0, -8.178e-11, -7.555e-08, -1.0, -8.178e-11, -7.555e-08, -1.0, 8.178e-11, -7.55e-08, -1.0, 8.178e-11, -7.55e-08, -1.0, 8.178e-11, -7.55e-08, -1.0, 8.178e-11, -7.55e-08, -1.0, 1.051e-06, 0.0, 1.0, 1.051e-06, 0.0, 1.0, 1.051e-06, 0.0, 1.0, 1.051e-06, 0.0, 1.0, -1.051e-06, 0.0, 1.0, -1.051e-06, 0.0, 1.0, -1.051e-06, 0.0, 1.0, -1.051e-06, 0.0, 1.0, 0.2267, -0.5228, 0.8218, 0.2267, -0.5228, 0.8218, 0.2267, -0.5228, 0.8218, 0.2267, -0.5228, 0.8218, 0.5299, -0.2093, 0.8218, 0.5299, -0.2093, 0.8218, 0.5299, -0.2093, 0.8218, 0.5299, -0.2093, 0.8218, 0.5228, 0.2267, 0.8218, 0.5228, 0.2267, 0.8218, 0.5228, 0.2267, 0.8218, 0.5228, 0.2267, 0.8218, 0.2093, 0.5299, 0.8218, 0.2093, 0.5299, 0.8218, 0.2093, 0.5299, 0.8218, 0.2093, 0.5299, 0.8218, -0.2267, 0.5228, 0.8218, -0.2267, 0.5228, 0.8218, -0.2267, 0.5228, 0.8218, -0.2267, 0.5228, 0.8218, -0.5299, 0.2093, 0.8218, -0.5299, 0.2093, 0.8218, -0.5299, 0.2093, 0.8218, -0.5299, 0.2093, 0.8218, -0.5228, -0.2267, 0.8218, -0.5228, -0.2267, 0.8218, -0.5228, -0.2267, 0.8218, -0.5228, -0.2267, 0.8218, -0.2093, -0.5299, 0.8218, -0.2093, -0.5299, 0.8218, -0.2093, -0.5299, 0.8218, -0.2093, -0.5299, 0.8218, 0.3978, -0.9173, -0.0171, 0.3978, -0.9173, -0.0171, 0.3978, -0.9173, -0.0171, 0.3978, -0.9173, -0.0171, 0.3978, -0.9173, -0.0171, 0.3978, -0.9173, -0.0171, 0.3978, -0.9173, -0.0171, 0.3978, -0.9173, -0.0171, 0.3978, -0.9173, -0.0171, 0.3978, -0.9173, -0.0171, 0.3978, -0.9173, -0.0171, 0.3978, -0.9173, -0.0171, 0.3978, -0.9173, -0.0171, 0.3978, -0.9173, -0.0171, 0.3978, -0.9173, -0.0171, 0.3978, -0.9173, -0.0171, 0.3978, -0.9173, -0.0171, 0.3978, -0.9173, -0.0171, 0.3978, -0.9173, -0.0171, 0.3978, -0.9173, -0.0171, 0.3978, -0.9173, -0.0171, 0.3978, -0.9173, -0.0171, 0.3978, -0.9173, -0.0171, 0.3978, -0.9173, -0.0171, 0.3978, -0.9173, -0.0171, 0.3978, -0.9173, -0.0171, 0.9299, -0.3673, -0.0171, 0.9299, -0.3673, -0.0171, 0.9299, -0.3673, -0.0171, 0.9299, -0.3673, -0.0171, 0.9173, 0.3978, -0.0171, 0.9173, 0.3978, -0.0171, 0.9173, 0.3978, -0.0171, 0.9173, 0.3978, -0.0171, 0.3673, 0.9299, -0.0171, 0.3673, 0.9299, -0.0171, 0.3673, 0.9299, -0.0171, 0.3673, 0.9299, -0.0171, -0.3978, 0.9173, -0.0171, -0.3978, 0.9173, -0.0171, -0.3978, 0.9173, -0.0171, -0.3978, 0.9173, -0.0171, -0.9299, 0.3673, -0.0171, -0.9299, 0.3673, -0.0171, -0.9299, 0.3673, -0.0171, -0.9299, 0.3673, -0.0171, -0.9173, -0.3978, -0.0171, -0.9173, -0.3978, -0.0171, -0.9173, -0.3978, -0.0171, -0.9173, -0.3978, -0.0171, -0.3673, -0.9299, -0.0171, -0.3673, -0.9299, -0.0171, -0.3673, -0.9299, -0.0171, -0.3673, -0.9299, -0.0171, -0.3673, -0.9299, -0.0171, -0.3673, -0.9299, -0.0171, -0.3673, -0.9299, -0.0171, -0.3673, -0.9299, -0.0171, -0.3673, -0.9299, -0.0171, -0.3673, -0.9299, -0.0171, -0.3673, -0.9299, -0.0171, -0.3673, -0.9299, -0.0171, -0.3673, -0.9299, -0.0171, -0.3673, -0.9299, -0.0171, -0.3673, -0.9299, -0.0171, -0.35, -0.8861, 0.3037, -0.35, -0.8861, 0.3037, -0.35, -0.8861, 0.3037, -0.35, -0.8861, 0.3037, 0.3976, -0.9168, -0.0381, 0.3976, -0.9168, -0.0381, 0.3976, -0.9168, -0.0381, 0.3976, -0.9168, -0.0381, 0.3976, -0.9168, -0.0381, 0.3976, -0.9168, -0.0381, 0.3976, -0.9168, -0.0381, 0.3976, -0.9168, -0.0381, 0.3976, -0.9168, -0.0381, 0.3976, -0.9168, -0.0381, 0.3976, -0.9168, -0.0381, 0.3976, -0.9168, -0.0381, 0.3976, -0.9168, -0.0381, 0.3976, -0.9168, -0.0381, 0.3976, -0.9168, -0.0381, 0.3976, -0.9168, -0.0381, 0.3976, -0.9168, -0.0381, 0.3976, -0.9168, -0.0381, 0.3976, -0.9168, -0.0381, 0.3976, -0.9168, -0.0381, 0.3976, -0.9168, -0.0381, 0.3976, -0.9168, -0.0381, 0.3976, -0.9168, -0.0381, 0.3976, -0.9168, -0.0381, 0.3976, -0.9168, -0.0381, 0.9294, -0.3671, -0.0381, 0.9294, -0.3671, -0.0381, 0.9294, -0.3671, -0.0381, 0.9294, -0.3671, -0.0381, 0.9168, 0.3976, -0.0381, 0.9168, 0.3976, -0.0381, 0.9168, 0.3976, -0.0381, 0.9168, 0.3976, -0.0381, 0.3671, 0.9294, -0.0381, 0.3671, 0.9294, -0.0381, 0.3671, 0.9294, -0.0381, 0.3671, 0.9294, -0.0381, -0.3976, 0.9168, -0.0381, -0.3976, 0.9168, -0.0381, -0.3976, 0.9168, -0.0381, -0.3976, 0.9168, -0.0381, -0.9294, 0.3671, -0.0381, -0.9294, 0.3671, -0.0381, -0.9294, 0.3671, -0.0381, -0.9294, 0.3671, -0.0381, -0.9168, -0.3976, -0.0381, -0.9168, -0.3976, -0.0381, -0.9168, -0.3976, -0.0381, -0.9168, -0.3976, -0.0381, -0.3671, -0.9294, -0.0381, -0.3671, -0.9294, -0.0381, -0.3671, -0.9294, -0.0381, -0.3671, -0.9294, -0.0381, -0.3671, -0.9294, -0.0381, -0.3671, -0.9294, -0.0381, -0.3671, -0.9294, -0.0381, -0.3671, -0.9294, -0.0381, -0.3671, -0.9294, -0.0381, -0.3671, -0.9294, -0.0381, -0.3671, -0.9294, -0.0381, -0.3671, -0.9294, -0.0381, -0.3671, -0.9294, -0.0381, -0.3671, -0.9294, -0.0381, -0.3671, -0.9294, -0.03811, -0.3671, -0.9294, -0.03811, -0.3671, -0.9294, -0.03811, -0.3671, -0.9294, -0.03811, -0.3671, -0.9294, -0.0381, -0.3671, -0.9294, -0.0381, -0.3671, -0.9294, -0.0381, -0.3671, -0.9294, -0.0381, -0.3671, -0.9294, -0.0381, -0.3671, -0.9294, -0.0381, -0.3671, -0.9294, -0.0381, 0.2956, -0.6817, -0.6692, 0.2956, -0.6817, -0.6692, 0.2956, -0.6817, -0.6692, 0.2956, -0.6817, -0.6692, -0.3582, -0.9069, -0.2218, -0.3582, -0.9069, -0.2218, -0.3582, -0.9069, -0.2218, -0.3582, -0.9069, -0.2218, 0.6911, -0.273, -0.6692, 0.6911, -0.273, -0.6692, 0.6911, -0.273, -0.6692, 0.6911, -0.273, -0.6692, 0.6817, 0.2956, -0.6692, 0.6817, 0.2956, -0.6692, 0.6817, 0.2956, -0.6692, 0.6817, 0.2956, -0.6692, 0.273, 0.6911, -0.6692, 0.273, 0.6911, -0.6692, 0.273, 0.6911, -0.6692, 0.273, 0.6911, -0.6692, -0.2956, 0.6817, -0.6692, -0.2956, 0.6817, -0.6692, -0.2956, 0.6817, -0.6692, -0.2956, 0.6817, -0.6692, -0.6911, 0.273, -0.6692, -0.6911, 0.273, -0.6692, -0.6911, 0.273, -0.6692, -0.6911, 0.273, -0.6692, -0.6817, -0.2956, -0.6692, -0.6817, -0.2956, -0.6692, -0.6817, -0.2956, -0.6692, -0.6817, -0.2956, -0.6692, 0.3791, -0.8741, 0.3037, 0.3791, -0.8741, 0.3037, 0.3791, -0.8741, 0.3037, 0.3791, -0.8741, 0.3037, 0.8861, -0.35, 0.3037, 0.8861, -0.35, 0.3037, 0.8861, -0.35, 0.3037, 0.8861, -0.35, 0.3037, 0.8741, 0.3791, 0.3037, 0.8741, 0.3791, 0.3037, 0.8741, 0.3791, 0.3037, 0.8741, 0.3791, 0.3037, 0.35, 0.8861, 0.3037, 0.35, 0.8861, 0.3037, 0.35, 0.8861, 0.3037, 0.35, 0.8861, 0.3037, -0.3791, 0.8741, 0.3037, -0.3791, 0.8741, 0.3037, -0.3791, 0.8741, 0.3037, -0.3791, 0.8741, 0.3037, -0.8861, 0.35, 0.3037, -0.8861, 0.35, 0.3037, -0.8861, 0.35, 0.3037, -0.8861, 0.35, 0.3037, -0.8741, -0.3791, 0.3037, -0.8741, -0.3791, 0.3037, -0.8741, -0.3791, 0.3037, -0.8741, -0.3791, 0.3037, 0.3324, -0.9426, -0.03175, 0.3291, -0.9438, -0.03123, 0.385, -0.9224, -0.03097, 0.385, -0.9224, -0.03097, 0.3978, -0.9173, -0.0171, 0.3978, -0.9173, -0.0171, 0.3978, -0.9173, -0.0171, 0.3978, -0.9173, -0.0171, 0.3978, -0.9173, -0.0171, 0.3978, -0.9173, -0.0171, 0.3978, -0.9173, -0.0171, 0.3978, -0.9173, -0.0171, 0.3978, -0.9173, -0.0171, 0.3978, -0.9173, -0.0171, 0.3978, -0.9173, -0.0171, 0.3978, -0.9173, -0.0171, 0.3978, -0.9173, -0.0171, 0.3978, -0.9173, -0.0171, 0.3978, -0.9173, -0.0171, 0.3976, -0.9168, -0.0381, 0.3976, -0.9168, -0.0381, 0.3976, -0.9168, -0.0381, 0.3976, -0.9168, -0.0381, 0.3976, -0.9168, -0.0381, 0.3976, -0.9168, -0.0381, 0.3976, -0.9168, -0.0381, 0.3976, -0.9168, -0.0381, 0.3976, -0.9168, -0.0381, 0.3976, -0.9168, -0.0381, 0.3976, -0.9168, -0.0381, 0.3976, -0.9168, -0.0381, 0.3976, -0.9168, -0.0381, 0.3976, -0.9168, -0.0381, 0.3976, -0.9168, -0.0381, -0.3671, -0.9294, -0.0381, -0.3671, -0.9294, -0.0381, -0.3671, -0.9294, -0.0381, -0.3671, -0.9294, -0.0381, -0.3671, -0.9294, -0.0381, -0.3671, -0.9294, -0.0381, -0.3671, -0.9294, -0.0381, -0.3671, -0.9294, -0.0381, -0.3671, -0.9294, -0.0381, -0.3671, -0.9294, -0.0381, -0.3671, -0.9294, -0.0381, -0.3671, -0.9294, -0.0381, -0.3671, -0.9294, -0.0381, -0.3671, -0.9294, -0.0381, -0.3671, -0.9294, -0.0381, -0.3044, -0.952, -0.03216, -0.2954, -0.955, -0.02838, -0.2979, -0.9541, -0.03223, -0.3673, -0.9299, -0.0171, -0.3673, -0.9299, -0.0171, -0.3673, -0.9299, -0.0171, -0.3673, -0.9299, -0.0171, -0.3673, -0.9299, -0.0171, -0.3673, -0.9299, -0.0171, -0.3673, -0.9299, -0.0171, -0.3673, -0.9299, -0.0171, -0.3673, -0.9299, -0.0171, -0.3673, -0.9299, -0.0171, -0.3673, -0.9299, -0.0171, -0.3673, -0.9299, -0.0171, -0.3673, -0.9299, -0.0171, -0.3673, -0.9299, -0.0171, -0.3673, -0.9299, -0.0171, -0.3673, -0.9299, -0.0171, -0.3673, -0.9299, -0.0171, -0.3673, -0.9299, -0.0171, -0.3673, -0.9299, -0.0171, -0.3673, -0.9299, -0.0171, -0.3673, -0.9299, -0.0171, -0.3673, -0.9299, -0.0171, -0.3673, -0.9299, -0.0171, -0.3673, -0.9299, -0.0171, -0.1416, 0.03842, 0.9892, -0.1416, 0.03842, 0.9892, -0.1416, 0.03842, 0.9892, -0.1416, 0.03842, 0.9892, -0.9301, 0.3673, -0.005083, -0.9301, 0.3673, -0.005083, -0.9301, 0.3673, -0.005083, -0.9301, 0.3673, -0.005083, 0.676, -0.2706, 0.6854, 0.676, -0.2706, 0.6854, 0.676, -0.2706, 0.6854, 0.676, -0.2706, 0.6854, -0.6047, 0.2624, -0.752, -0.6047, 0.2624, -0.752, -0.6047, 0.2624, -0.752, -0.6047, 0.2624, -0.752, -0.913, 0.3658, -0.1806, -0.913, 0.3658, -0.1806, -0.913, 0.3658, -0.1806, -0.913, 0.3658, -0.1806, 0.3157, -0.08637, -0.9449, 0.3157, -0.08637, -0.9449, 0.3157, -0.08637, -0.9449, 0.3157, -0.08637, -0.9449, -0.08222, 0.04071, 0.9958, -0.08222, 0.04071, 0.9958, -0.08222, 0.04071, 0.9958, -0.08222, 0.04071, 0.9958, -0.879, 0.3508, 0.3228, -0.879, 0.3508, 0.3228, -0.879, 0.3508, 0.3228, -0.879, 0.3508, 0.3228, 0.9299, -0.3674, -0.01641, 0.9299, -0.3674, -0.01641, 0.9299, -0.3674, -0.01641, 0.9299, -0.3674, -0.01641, 0.1009, -0.01339, 0.9948, 0.1009, -0.01339, 0.9948, 0.1009, -0.01339, 0.9948, 0.1009, -0.01339, 0.9948, 0.0913, 0.05001, 0.9946, 0.0913, 0.05001, 0.9946, 0.0913, 0.05001, 0.9946, 0.0913, 0.05001, 0.9946, 0.5829, 0.2956, -0.7569, 0.5829, 0.2956, -0.7569, 0.5829, 0.2956, -0.7569, 0.5829, 0.2956, -0.7569, -0.5697, -0.2354, 0.7874, -0.5697, -0.2354, 0.7874, -0.5697, -0.2354, 0.7874, -0.5697, -0.2354, 0.7874, 0.8645, 0.3811, 0.3277, 0.8645, 0.3811, 0.3277, 0.8645, 0.3811, 0.3277, 0.8645, 0.3811, 0.3277, -0.133, -0.02021, 0.9909, -0.133, -0.02021, 0.9909, -0.133, -0.02021, 0.9909, -0.133, -0.02021, 0.9909, -0.9162, -0.3947, 0.06959, -0.9162, -0.3947, 0.06959, -0.9162, -0.3947, 0.06959, -0.9162, -0.3947, 0.06959, -0.2062, -0.04226, -0.9776, -0.2062, -0.04226, -0.9776, -0.2062, -0.04226, -0.9776, -0.2062, -0.04226, -0.9776, 0.8672, 0.3875, -0.3129, 0.8672, 0.3875, -0.3129, 0.8672, 0.3875, -0.3129, 0.8672, 0.3875, -0.3129, 0.5658, 0.2462, 0.7869, 0.5658, 0.2462, 0.7869, 0.5658, 0.2462, 0.7869, 0.5658, 0.2462, 0.7869, -0.8512, -0.4011, 0.3385, -0.8512, -0.4011, 0.3385, -0.8512, -0.4011, 0.3385, -0.8512, -0.4011, 0.3385, -0.1181, 0.03447, -0.9924, -0.1181, 0.03447, -0.9924, -0.1181, 0.03447, -0.9924, -0.1181, 0.03447, -0.9924, 0.8069, 0.3848, -0.4481, 0.8069, 0.3848, -0.4481, 0.8069, 0.3848, -0.4481, 0.8069, 0.3848, -0.4481, -0.04902, 0.1901, -0.9805, -0.04902, 0.1901, -0.9805, -0.04902, 0.1901, -0.9805, -0.04902, 0.1901, -0.9805, 0.8244, 0.407, -0.3934, 0.8244, 0.407, -0.3934, 0.8244, 0.407, -0.3934, 0.8244, 0.407, -0.3934, 0.9168, 0.3978, -0.03646, 0.9168, 0.3978, -0.03646, 0.9168, 0.3978, -0.03646, 0.9168, 0.3978, -0.03646, 0.6681, 0.2947, 0.6833, 0.6681, 0.2947, 0.6833, 0.6681, 0.2947, 0.6833, 0.6681, 0.2947, 0.6833, -0.7365, -0.2755, -0.6178, -0.7365, -0.2755, -0.6178, -0.7365, -0.2755, -0.6178, -0.7365, -0.2755, -0.6178, 0.1627, 0.04805, 0.9855, 0.1627, 0.04805, 0.9855, 0.1627, 0.04805, 0.9855, 0.1627, 0.04805, 0.9855, 0.281, 0.1916, -0.9404, 0.281, 0.1916, -0.9404, 0.281, 0.1916, -0.9404, 0.281, 0.1916, -0.9404, 0.9071, 0.3998, -0.1316, 0.9071, 0.3998, -0.1316, 0.9071, 0.3998, -0.1316, 0.9071, 0.3998, -0.1316, -0.9297, 0.3681, -0.0121, -0.9297, 0.3681, -0.0121, -0.9297, 0.3681, -0.0121, -0.9297, 0.3681, -0.0121, 0.1948, 0.003627, -0.9808, 0.1948, 0.003627, -0.9808, 0.1948, 0.003627, -0.9808, 0.1948, 0.003627, -0.9808, -0.1487, 0.02756, 0.9885, -0.1487, 0.02756, 0.9885, -0.1487, 0.02756, 0.9885, -0.1487, 0.02756, 0.9885, -0.9255, 0.3718, -0.0727, -0.9255, 0.3718, -0.0727, -0.9255, 0.3718, -0.0727, -0.9255, 0.3718, -0.0727, 0.1841, 0.01187, -0.9828, 0.1841, 0.01187, -0.9828, 0.1841, 0.01187, -0.9828, 0.1841, 0.01187, -0.9828, 0.9235, -0.353, -0.15, 0.9235, -0.353, -0.15, 0.9235, -0.353, -0.15, 0.9235, -0.353, -0.15, -0.6564, 0.2429, 0.7142, -0.6564, 0.2429, 0.7142, -0.6564, 0.2429, 0.7142, -0.6564, 0.2429, 0.7142, 0.6547, -0.2147, -0.7248, 0.6547, -0.2147, -0.7248, 0.6547, -0.2147, -0.7248, 0.6547, -0.2147, -0.7248, -0.03228, 0.1989, -0.9795, -0.03228, 0.1989, -0.9795, -0.03228, 0.1989, -0.9795, -0.03228, 0.1989, -0.9795, -0.9165, 0.3778, -0.1317, -0.9165, 0.3778, -0.1317, -0.9165, 0.3778, -0.1317, -0.9165, 0.3778, -0.1317, -0.3673, -0.9299, -0.0171, -0.3673, -0.9299, -0.0171, -0.3673, -0.9299, -0.0171, 0.3978, -0.9173, -0.0171, 0.3978, -0.9173, -0.0171, 0.3978, -0.9173, -0.0171, -0.3659, -0.93, -0.03474, -0.3659, -0.93, -0.03474, -0.3659, -0.93, -0.03474, -0.3659, -0.93, -0.03474, 0.3968, -0.9172, -0.03565, 0.3968, -0.9172, -0.03565, 0.3968, -0.9172, -0.03565, 0.3968, -0.9172, -0.03565, 3.421e-06, 0.0, 1.0, 3.421e-06, 0.0, 1.0, 3.421e-06, 0.0, 1.0, 3.421e-06, 0.0, 1.0, 3.421e-06, 0.0, 1.0, -2.93e-06, 0.0, 1.0, -2.93e-06, 0.0, 1.0, -2.93e-06, 0.0, 1.0, -2.93e-06, 0.0, 1.0, -6.312e-07, 0.0, 1.0, -6.312e-07, 0.0, 1.0, -6.312e-07, 0.0, 1.0, -6.312e-07, 0.0, 1.0, -0.379, -0.9149, -0.1389, -0.379, -0.9149, -0.1389, -0.379, -0.9149, -0.1389, -0.379, -0.9149, -0.1389, -0.379, -0.9149, -0.1389, 0.379, -0.9149, -0.1389, 0.379, -0.9149, -0.1389, 0.379, -0.9149, -0.1389, 0.379, -0.9149, -0.1389, 0.379, -0.9149, -0.1389, -0.9149, 0.379, -0.1389, -0.9149, 0.379, -0.1389, -0.9149, 0.379, -0.1389, -0.9149, 0.379, -0.1389, -0.9149, 0.379, -0.1389, 1.311e-06, 0.0, 1.0, 1.311e-06, 0.0, 1.0, 1.311e-06, 0.0, 1.0, 1.311e-06, 0.0, 1.0, 0.0, 0.0, 1.0, 0.0, 0.0, 1.0, 0.0, 0.0, 1.0, -0.379, 0.9149, -0.1389, -0.379, 0.9149, -0.1389, -0.379, 0.9149, -0.1389, -0.379, 0.9149, -0.1389, -0.379, 0.9149, -0.1389, 0.4513, 0.8634, 0.2255, 0.4513, 0.8634, 0.2255, 0.4513, 0.8634, 0.2255, -0.3044, -0.952, -0.03215, -0.3094, -0.9504, -0.03213, -0.359, -0.9328, -0.03054, -0.359, -0.9328, -0.03054, 0.3291, -0.9438, -0.03122, 0.3218, -0.9464, -0.02958, 0.2872, -0.9578, 0.01027, 0.3324, -0.9426, -0.03175, 0.3237, -0.9456, -0.03187, 0.3218, -0.9464, -0.02961, 0.329, -0.9438, -0.03123, -0.3044, -0.952, -0.03216, -0.2978, -0.9541, -0.03208, -0.298, -0.954, -0.03247, -0.3094, -0.9504, -0.03213])] * 3)])

# ---- objects
ob_sm_prop_rum_bottle_01 = bpy.data.objects.new('SM_Prop_Rum_Bottle_01', me_mesh)

# ---- transforms, parenting, visibility, modifiers, constraints
ob_sm_prop_rum_bottle_01.location = (0.0, 0.0, 0.0)
ob_sm_prop_rum_bottle_01.color = (0.8, 0.8, 0.8, 1.0)

# ---- collection membership
col_sm_prop_rum_bottle_01.objects.link(ob_sm_prop_rum_bottle_01)

# ---- scene / render settings (as saved in the file)
scene.frame_start = 1; scene.frame_end = 250; scene.frame_set(1)
scene.render.engine = 'BLENDER_EEVEE_NEXT'
bpy.context.view_layer.update()

# ---- added for rendering (the .blend has no active camera and no usable light): camera, sun
cam_auto = bpy.data.cameras.new('AutoCamera')
cam_auto.lens = 50.0
cam_auto.sensor_width = 36.0
cam_auto.clip_end = 1000.0
ob_auto_camera = bpy.data.objects.new('AutoCamera', cam_auto)
scene.collection.objects.link(ob_auto_camera)
ob_auto_camera.location = (0.464332, -0.560383, 0.581127)
ob_auto_camera.rotation_euler = (1.09748, -7.21219e-08, 0.694738)
scene.camera = ob_auto_camera
light_auto_sun = bpy.data.lights.new('AutoSun', 'SUN')
light_auto_sun.energy = 3.0
light_auto_sun.angle = 0.0523599
ob_auto_sun = bpy.data.objects.new('AutoSun', light_auto_sun)
scene.collection.objects.link(ob_auto_sun)
ob_auto_sun.rotation_euler = (0.872665, 0.174533, 0.523599)
bpy.context.view_layer.update()
